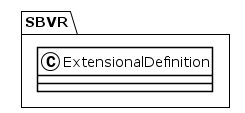

The diagram above was rendered by PlantUML. Its source (embedded in the PNG):
@startuml
!theme plain
package SBVR {
class ExtensionalDefinition {
}
}
@enduml